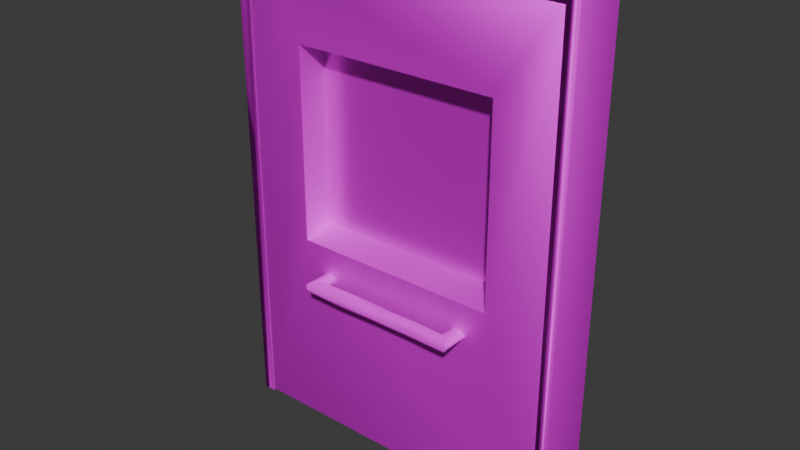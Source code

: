 # Source: prisonDoor.blend  (saved by Blender 4.4.32; exported with 4.5.12 LTS)
import bpy
from mathutils import Matrix  # noqa: F401  (used for matrix-valued properties, if any)

bpy.ops.wm.read_factory_settings(use_empty=True)
scene = bpy.context.scene
scene.name = 'Scene'

# ---- collections
col_collection = bpy.data.collections.new('Collection'); scene.collection.children.link(col_collection)

# ---- images (referenced by path relative to the original .blend; pixels are not part of the script)
import os
ASSET_DIR = os.environ.get("B2B_ASSET_DIR", "")  # directory of the original .blend (textures are referenced by path, not embedded)
HERE = os.path.dirname(os.path.abspath(__file__))  # packed textures are extracted next to this script under _unpacked/

def load_image(name, relpath, width, height, colorspace="sRGB"):
    """Load a texture the original file referenced (path relative to the .blend, or extracted next to this script)."""
    p = next((c for c in (os.path.join(HERE, relpath), os.path.join(ASSET_DIR, relpath)) if relpath and os.path.exists(c)), "")
    if p:
        img = bpy.data.images.load(p, check_existing=True)
        img.name = name
    else:  # same state as the original file: an image datablock whose file is absent (Cycles renders it pink)
        img = bpy.data.images.new(name, width, height)
        img.source = "FILE"
        img.filepath = "//" + (relpath or name)
    img.colorspace_settings.name = colorspace
    return img
img_21_eroded_scratch_metal_texture_seamless_jpg = load_image('21_eroded scratch metal texture-seamless.jpg', '21_eroded scratch metal texture-seamless.jpg', 1024, 1024, 'sRGB')
img_94_iron_industrial_perforate_metal_texture_seamless_png = load_image('94_iron industrial perforate metal texture-seamless.png', '94_iron industrial perforate metal texture-seamless.png', 1024, 1024, 'sRGB')
img_metal1_jpeg = load_image('metal1.jpeg', 'metal1.jpeg', 1024, 1024, 'sRGB')

# ---- materials (node trees are filled in below, after node groups)
mat_prisondoor = bpy.data.materials.new('PrisonDoor')
mat_gate = bpy.data.materials.new('Gate')
mat_wall = bpy.data.materials.new('Wall')

# ---- material node trees
mat_prisondoor.use_nodes = True; mat_prisondoor.node_tree.nodes.clear()
_N = mat_prisondoor.node_tree.nodes; _L = mat_prisondoor.node_tree.links
n0 = _N.new('ShaderNodeBsdfPrincipled'); n0.name = 'Principled BSDF'; n0.location = (10, 300)
n0.inputs[1].default_value = 0.7182
n0.inputs[2].default_value = 0.7
n1 = _N.new('ShaderNodeOutputMaterial'); n1.name = 'Material Output'; n1.location = (300, 300)
n2 = _N.new('ShaderNodeTexImage'); n2.name = 'Image Texture'; n2.location = (-366, 205)
n2.image = img_21_eroded_scratch_metal_texture_seamless_jpg
_L.new(n0.outputs[0], n1.inputs[0])
_L.new(n2.outputs[0], n0.inputs[0])
n1.is_active_output = True
mat_gate.use_nodes = True; mat_gate.node_tree.nodes.clear()
_N = mat_gate.node_tree.nodes; _L = mat_gate.node_tree.links
n0 = _N.new('ShaderNodeBsdfPrincipled'); n0.name = 'Principled BSDF'; n0.location = (10, 300)
n0.inputs[1].default_value = 0.5136
n0.inputs[2].default_value = 0.2909
n1 = _N.new('ShaderNodeOutputMaterial'); n1.name = 'Material Output'; n1.location = (300, 300)
n2 = _N.new('ShaderNodeTexImage'); n2.name = 'Image Texture'; n2.location = (-428, 191)
n2.image = img_94_iron_industrial_perforate_metal_texture_seamless_png
_L.new(n0.outputs[0], n1.inputs[0])
_L.new(n2.outputs[0], n0.inputs[0])
n1.is_active_output = True
mat_wall.use_nodes = True; mat_wall.node_tree.nodes.clear()
_N = mat_wall.node_tree.nodes; _L = mat_wall.node_tree.links
n0 = _N.new('ShaderNodeBsdfPrincipled'); n0.name = 'Principled BSDF'; n0.location = (10, 300)
n0.inputs[2].default_value = 1.0
n1 = _N.new('ShaderNodeOutputMaterial'); n1.name = 'Material Output'; n1.location = (300, 300)
n2 = _N.new('ShaderNodeTexImage'); n2.name = 'Image Texture'; n2.location = (-267, 300)
n2.image = img_metal1_jpeg
_L.new(n0.outputs[0], n1.inputs[0])
_L.new(n2.outputs[0], n0.inputs[0])
n1.is_active_output = True

# ---- world
world_world = bpy.data.worlds.new('World'); scene.world = world_world
world_world.use_nodes = True; world_world.node_tree.nodes.clear()
_N = world_world.node_tree.nodes; _L = world_world.node_tree.links
n0 = _N.new('ShaderNodeOutputWorld'); n0.name = 'World Output'; n0.location = (300, 300)
n1 = _N.new('ShaderNodeBackground'); n1.name = 'Background'; n1.location = (10, 300)
n1.inputs[0].default_value = (0.05088, 0.05088, 0.05088, 1.0)
_L.new(n1.outputs[0], n0.inputs[0])
n0.is_active_output = True
world_world.color = (0.05088, 0.05088, 0.05088)
world_world.sun_shadow_jitter_overblur = 0.0

# ---- meshes
me_plane_001 = bpy.data.meshes.new('Plane.001')
me_plane_001.from_pydata([(1.188, -0.1987, 0.000789), (-1.188, -0.1987, 0.000789), (1.188, -0.1987, 3.487), (-1.188, -0.1987, 3.487), (1.188, 0.1987, 0.000789), (-1.188, 0.1987, 0.000789), (1.188, 0.1987, 3.487), (-1.188, 0.1987, 3.487), (1.277, -0.1987, 0.000789), (1.277, -0.1987, 3.577), (-1.277, -0.1987, 0.000789), (-1.277, -0.1987, 3.577), (1.277, 0.1987, 0.000789), (1.277, 0.1987, 3.577), (-1.277, 0.1987, 0.000789), (-1.277, 0.1987, 3.577)], [], [(15, 11, 9, 13), (14, 10, 11, 15), (3, 11, 10, 1), (4, 6, 13, 12), (7, 5, 14, 15), (6, 7, 15, 13), (1, 5, 7, 3), (2, 6, 4, 0), (12, 13, 9, 8), (0, 8, 9, 2), (2, 9, 11, 3), (3, 7, 6, 2)])
_uv = me_plane_001.uv_layers.new(name='UVMap')
_uv.uv.foreach_set('vector', [0.04107, 0.6315, 0.000154, 0.6315, 0.0008908, 0.3685, 0.04181, 0.3685, 0.04181, 0.9997, 0.0009018, 0.9998, 0.000154, 0.6315, 0.04107, 0.6315, 0.05323, 0.3497, 0.04212, 0.3511, 0.04519, 0.000213, 0.05431, 0.000154, 0.09334, 0.9322, 0.09481, 0.5826, 0.1057, 0.5809, 0.1025, 0.9322, 0.09458, 0.3497, 0.09489, 0.0003065, 0.104, 0.0004147, 0.1057, 0.351, 0.09481, 0.5826, 0.09458, 0.3497, 0.1057, 0.351, 0.1057, 0.5809, 0.05431, 0.000154, 0.09489, 0.0003065, 0.09458, 0.3497, 0.05323, 0.3497, 0.05351, 0.5825, 0.09481, 0.5826, 0.09334, 0.9322, 0.05274, 0.932, 0.04106, 0.000154, 0.04181, 0.3685, 0.0008908, 0.3685, 0.000154, 0.0002971, 0.05274, 0.932, 0.04361, 0.9319, 0.04262, 0.5809, 0.05351, 0.5825, 0.05351, 0.5825, 0.04262, 0.5809, 0.04212, 0.3511, 0.05323, 0.3497, 0.05323, 0.3497, 0.09458, 0.3497, 0.09481, 0.5826, 0.05351, 0.5825])
me_plane_001.materials.append(mat_prisondoor)
me_plane_001.materials.append(mat_gate)
me_plane_001.update()
me_plane_001.normals_split_custom_set([tuple(v) for v in zip(*[iter([-0.778, 0.2933, 0.5557, -0.778, -0.2933, 0.5557, 0.778, -0.2933, 0.5557, 0.778, 0.2933, 0.5557, -0.9762, 0.2167, 1.032e-05, -0.9762, -0.2167, 1.036e-05, -0.778, -0.2933, 0.5557, -0.778, 0.2933, 0.5557, 0.7872, -0.3043, -0.5364, -0.7779, -0.2933, 0.5557, -0.9762, -0.2167, 4.663e-05, 0.975, -0.222, 4.68e-05, -0.975, 0.222, 4.68e-05, -0.7872, 0.3043, -0.5364, 0.7779, 0.2933, 0.5557, 0.9762, 0.2167, 4.664e-05, 0.7872, 0.3043, -0.5364, 0.975, 0.222, 4.657e-05, -0.9762, 0.2167, 4.682e-05, -0.7779, 0.2933, 0.5557, -0.7872, 0.3043, -0.5363, 0.7872, 0.3043, -0.5364, -0.7779, 0.2933, 0.5557, 0.7779, 0.2933, 0.5557, 0.9751, -0.222, 1.06e-05, 0.9751, 0.222, 1.065e-05, 0.7872, 0.3044, -0.5363, 0.7872, -0.3044, -0.5363, -0.7872, -0.3044, -0.5363, -0.7872, 0.3044, -0.5363, -0.9751, 0.222, 1.06e-05, -0.9751, -0.222, 1.065e-05, 0.9762, 0.2167, 1.04e-05, 0.778, 0.2933, 0.5557, 0.778, -0.2933, 0.5557, 0.9762, -0.2167, 1.035e-05, -0.975, -0.222, 4.658e-05, 0.9762, -0.2167, 4.686e-05, 0.7779, -0.2933, 0.5557, -0.7872, -0.3043, -0.5364, -0.7872, -0.3043, -0.5364, 0.7779, -0.2933, 0.5557, -0.7779, -0.2933, 0.5557, 0.7872, -0.3043, -0.5363, 0.7872, -0.3043, -0.5363, 0.7872, 0.3043, -0.5363, -0.7872, 0.3043, -0.5363, -0.7872, -0.3043, -0.5363])] * 3)])
me_plane_002 = bpy.data.meshes.new('Plane.002')
me_plane_002.from_pydata([(0.7575, -0.1961, 1.461), (1.182, -0.1961, 0.01857), (-0.7575, -0.1961, 1.461), (0.7575, -0.1961, 2.872), (0.7238, 7.451e-09, 1.545), (0.7575, 0.1961, 1.461), (-0.7238, 7.451e-09, 1.545), (0.7238, 7.451e-09, 2.821), (-0.7238, 7.451e-09, 2.821), (0.7575, 0.1961, 2.872), (-0.7575, 0.1961, 2.872), (1.182, 0.1961, 3.47), (1.182, 0.1961, 0.01857), (-1.182, 0.1961, 3.47), (1.182, -0.1961, 3.487), (-1.182, -0.1961, 3.487), (-1.182, -0.1961, 0.01857), (-0.7575, -0.1961, 2.872), (-1.182, 0.1961, 0.01857), (-0.7575, 0.1961, 1.461)], [], [(0, 1, 14, 3), (2, 16, 1, 0), (4, 6, 2, 0), (7, 4, 0, 3), (9, 5, 4, 7), (5, 19, 6, 4), (6, 8, 7, 4), (8, 7, 3, 17), (10, 9, 7, 8), (5, 9, 11, 12), (9, 10, 13, 11), (12, 11, 14, 1), (14, 11, 13, 15), (3, 14, 15, 17), (13, 18, 16, 15), (17, 15, 16, 2), (6, 8, 17, 2), (18, 12, 1, 16), (10, 19, 18, 13), (19, 5, 12, 18), (19, 10, 8, 6)])
me_plane_002.polygons.foreach_set('material_index', [0, 0, 0, 0, 0, 0, 1, 0, 0, 0, 0, 0, 0, 0, 0, 0, 0, 0, 0, 0, 0])
_k = set([(0, 2), (0, 3), (0, 4), (2, 6), (2, 17), (3, 7), (3, 17), (4, 5), (5, 9), (5, 19), (6, 19), (7, 9), (8, 10), (8, 17), (9, 10), (10, 19)])
me_plane_002.attributes.new('sharp_edge', 'BOOLEAN', 'EDGE').data.foreach_set('value', [ (min(e.vertices), max(e.vertices)) in _k for e in me_plane_002.edges])
_uv = me_plane_002.uv_layers.new(name='UVMap')
_uv.uv.foreach_set('vector', [0.7108, 0.2048, 0.7642, 0.0001512, 0.7744, 0.5008, 0.7153, 0.4171, 0.4865, 0.2048, 0.4308, 0.002687, 0.7642, 0.0001512, 0.7108, 0.2048, 0.6912, 0.2299, 0.5063, 0.2283, 0.4865, 0.2048, 0.7108, 0.2048, 0.693, 0.3955, 0.6912, 0.2299, 0.7108, 0.2048, 0.7153, 0.4171, 0.4851, 0.9186, 0.489, 0.7057, 0.5085, 0.7308, 0.5075, 0.8952, 0.489, 0.7057, 0.7134, 0.7068, 0.6936, 0.7303, 0.5085, 0.7308, 0.6495, 0.6734, 0.497, 0.6734, 0.497, 0.5156, 0.6495, 0.5156, 0.5066, 0.3932, 0.693, 0.3955, 0.7153, 0.4171, 0.4844, 0.4165, 0.7159, 0.918, 0.4851, 0.9186, 0.5075, 0.8952, 0.6938, 0.8964, 0.489, 0.7057, 0.4851, 0.9186, 0.426, 0.9998, 0.4354, 0.5011, 0.4851, 0.9186, 0.7159, 0.918, 0.7744, 0.9998, 0.426, 0.9998, 0.04897, 0.04001, 0.04826, 0.5251, 0.003266, 0.5656, 0.0001512, 0.0001512, 0.003266, 0.5656, 0.04826, 0.5251, 0.3775, 0.5223, 0.4222, 0.5675, 0.7153, 0.4171, 0.7744, 0.5008, 0.426, 0.5008, 0.4844, 0.4165, 0.3775, 0.5223, 0.3764, 0.04492, 0.4257, 0.0001512, 0.4222, 0.5675, 0.4844, 0.4165, 0.426, 0.5008, 0.4308, 0.002687, 0.4865, 0.2048, 0.5063, 0.2283, 0.5066, 0.3932, 0.4844, 0.4165, 0.4865, 0.2048, 0.3764, 0.04492, 0.04897, 0.04001, 0.0001512, 0.0001512, 0.4257, 0.0001512, 0.7159, 0.918, 0.7134, 0.7068, 0.7689, 0.5047, 0.7744, 0.9998, 0.7134, 0.7068, 0.489, 0.7057, 0.4354, 0.5011, 0.7689, 0.5047, 0.7134, 0.7068, 0.7159, 0.918, 0.6938, 0.8964, 0.6936, 0.7303])
me_plane_002.materials.append(mat_prisondoor)
me_plane_002.materials.append(mat_gate)
me_plane_002.update()
me_plane_002.normals_split_custom_set([tuple(v) for v in zip(*[iter([-1.19e-08, -1.0, -7.198e-09, 0.3255, -0.919, -0.2224, 0.4961, -0.7994, 0.3389, -1.19e-08, -1.0, -7.198e-09, 0.0, -1.0, 0.0, -0.3255, -0.919, -0.2223, 0.3255, -0.919, -0.2224, 0.0, -1.0, 0.0, 0.0, -0.3954, 0.9185, 0.0, -0.3954, 0.9185, 0.0, -0.3954, 0.9185, 0.0, -0.3954, 0.9185, -0.9856, -0.1693, -2.612e-09, -0.9856, -0.1693, -2.612e-09, -0.9856, -0.1693, -2.612e-09, -0.9856, -0.1693, -2.612e-09, -0.9856, 0.1693, -2.612e-09, -0.9856, 0.1693, -2.612e-09, -0.9856, 0.1693, -2.612e-09, -0.9856, 0.1693, -2.612e-09, 0.0, 0.3954, 0.9185, 0.0, 0.3954, 0.9185, 0.0, 0.3954, 0.9185, 0.0, 0.3954, 0.9185, 0.0, 1.0, 0.0, 0.0, 1.0, 0.0, 0.0, 1.0, 0.0, 0.0, 1.0, 0.0, 0.0, -0.251, -0.968, 0.0, -0.251, -0.968, 0.0, -0.251, -0.968, 0.0, -0.251, -0.968, 0.0, 0.251, -0.968, 0.0, 0.251, -0.968, 0.0, 0.251, -0.968, 0.0, 0.251, -0.968, -1.22e-08, 1.0, -7.224e-09, -1.22e-08, 1.0, -7.224e-09, 0.4897, 0.8052, 0.3345, 0.3258, 0.9189, -0.2225, 0.0, 1.0, -2.57e-08, 0.0, 1.0, -2.57e-08, -0.4897, 0.8052, 0.3345, 0.4897, 0.8052, 0.3345, 0.3259, 0.9188, -0.2226, 0.4897, 0.8052, 0.3344, 0.4961, -0.7994, 0.3389, 0.3256, -0.919, -0.2224, 0.4961, -0.7994, 0.3389, 0.4897, 0.8052, 0.3346, -0.4897, 0.8052, 0.3346, -0.4961, -0.7994, 0.3389, 0.0, -1.0, -1.874e-08, 0.4961, -0.7994, 0.3389, -0.4961, -0.7994, 0.3389, 0.0, -1.0, -1.874e-08, -0.4897, 0.8051, 0.3346, -0.3259, 0.9189, -0.2225, -0.3256, -0.919, -0.2224, -0.4961, -0.7994, 0.3389, 1.19e-08, -1.0, -7.198e-09, -0.4961, -0.7994, 0.3389, -0.3255, -0.919, -0.2224, 1.19e-08, -1.0, -7.198e-09, 0.9856, -0.1693, -2.612e-09, 0.9856, -0.1693, -2.612e-09, 0.9856, -0.1693, -2.612e-09, 0.9856, -0.1693, -2.612e-09, -0.3259, 0.9188, -0.2226, 0.3257, 0.9189, -0.2226, 0.3256, -0.919, -0.2224, -0.3255, -0.919, -0.2224, 1.22e-08, 1.0, -7.224e-09, 1.22e-08, 1.0, -7.224e-09, -0.3258, 0.9189, -0.2225, -0.4897, 0.8052, 0.3346, 0.0, 1.0, 0.0, 0.0, 1.0, 0.0, 0.3258, 0.9189, -0.2225, -0.3258, 0.9189, -0.2225, 0.9856, 0.1693, -2.612e-09, 0.9856, 0.1693, -2.612e-09, 0.9856, 0.1693, -2.612e-09, 0.9856, 0.1693, -2.612e-09])] * 3)])
me_cube_001 = bpy.data.meshes.new('Cube.001')
me_cube_001.from_pydata([(-0.5145, -0.2942, 1.19), (-0.5062, -0.2932, 1.254), (0.5151, -0.2942, 1.191), (0.5067, -0.2974, 1.254), (-0.5889, -0.3693, 1.19), (-0.5897, -0.3648, 1.254), (0.5798, -0.3791, 1.189), (0.5897, -0.3692, 1.254), (-0.5692, -0.04843, 1.19), (-0.5887, -0.3885, 1.204), (-0.5896, -0.3865, 1.221), (-0.601, -0.3795, 1.24), (-0.5883, -0.03097, 1.254), (0.5704, -0.03364, 1.19), (0.583, -0.04056, 1.254), (0.6072, -0.3938, 1.24), (0.6037, -0.3849, 1.223), (0.6003, -0.3819, 1.205), (-0.3051, -0.3672, 1.19), (-0.0001972, -0.3653, 1.191), (0.2828, -0.3746, 1.191), (0.3046, -0.363, 1.253), (0.0004256, -0.3756, 1.254), (-0.3077, -0.3565, 1.254), (-0.5198, -0.04493, 1.19), (-0.5289, -0.04449, 1.253), (0.5121, -0.0314, 1.19), (0.5192, -0.05377, 1.253), (-0.2492, -0.2963, 1.19), (-0.006867, -0.2858, 1.191), (0.2631, -0.2966, 1.19), (0.255, -0.2872, 1.254), (0.02436, -0.2953, 1.254), (-0.2654, -0.2955, 1.254), (-0.5544, -0.3204, 1.182), (-0.5279, -0.3313, 1.178), (-0.5808, -0.3629, 1.182), (-0.573, -0.3501, 1.263), (-0.5527, -0.3311, 1.266), (-0.5274, -0.3171, 1.262), (0.5693, -0.346, 1.182), (0.5524, -0.3125, 1.177), (0.5487, -0.3246, 1.182), (0.5234, -0.3053, 1.263), (0.568, -0.3329, 1.266), (0.5893, -0.3512, 1.264), (-0.5108, -0.2818, 1.205), (-0.4991, -0.2811, 1.222), (-0.5027, -0.2729, 1.24), (0.5012, -0.2721, 1.24), (0.4932, -0.2947, 1.222), (0.518, -0.2753, 1.204), (-0.5927, -0.03568, 1.205), (-0.6094, -0.04399, 1.222), (-0.5998, -0.03513, 1.239), (0.5937, -0.02888, 1.205), (0.6175, -0.02309, 1.222), (0.6009, -0.03235, 1.241), (0.3016, -0.3807, 1.205), (0.2973, -0.3757, 1.223), (0.303, -0.3654, 1.24), (0.01251, -0.3874, 1.205), (-0.00339, -0.3787, 1.222), (0.001183, -0.3857, 1.239), (-0.3016, -0.3972, 1.205), (-0.2986, -0.3821, 1.222), (-0.3008, -0.3849, 1.239), (0.5247, -0.04351, 1.24), (0.4888, -0.03718, 1.223), (0.4948, -0.03035, 1.206), (-0.2649, -0.2669, 1.24), (-0.003738, -0.2673, 1.241), (0.2473, -0.2831, 1.238), (-0.2493, -0.2784, 1.222), (0.0083, -0.2899, 1.221), (0.2405, -0.2852, 1.222), (-0.2529, -0.2841, 1.205), (-0.001943, -0.2729, 1.205), (0.2524, -0.2826, 1.205), (-0.5211, -0.05117, 1.18), (-0.5553, -0.02851, 1.178), (-0.5824, -0.03453, 1.181), (-0.5278, -0.03442, 1.263), (-0.5466, -0.04215, 1.266), (-0.5576, -0.04439, 1.265), (0.5356, -0.03566, 1.18), (0.5642, -0.03794, 1.179), (0.5618, -0.0375, 1.181), (0.5319, -0.03342, 1.263), (0.5494, -0.03378, 1.266), (0.5695, -0.04191, 1.263), (-0.2722, -0.3077, 1.181), (-0.002728, -0.2964, 1.18), (0.2661, -0.3103, 1.181), (-0.2629, -0.3393, 1.178), (-0.00121, -0.3305, 1.178), (0.2726, -0.3409, 1.18), (-0.3071, -0.35, 1.18), (0.0002848, -0.3483, 1.181), (0.279, -0.3541, 1.181), (0.2712, -0.3105, 1.263), (-0.009686, -0.332, 1.263), (-0.2595, -0.2976, 1.263), (0.2697, -0.331, 1.266), (-0.006787, -0.336, 1.266), (-0.2738, -0.3192, 1.265), (0.2759, -0.3685, 1.264), (-0.0001635, -0.3338, 1.263), (-0.2849, -0.3497, 1.263), (-0.5054, -0.023, 1.24), (-0.5146, -0.02641, 1.222), (-0.5082, -0.02051, 1.205)], [], [(4, 9, 52, 8), (9, 10, 53, 52), (10, 11, 54, 53), (11, 5, 12, 54), (57, 14, 7, 15), (56, 57, 15, 16), (55, 56, 16, 17), (13, 55, 17, 6), (58, 59, 62, 61), (59, 60, 63, 62), (61, 62, 65, 64), (62, 63, 66, 65), (6, 17, 58, 20), (17, 16, 59, 58), (16, 15, 60, 59), (15, 7, 21, 60), (60, 21, 22, 63), (63, 22, 23, 66), (66, 23, 5, 11), (65, 66, 11, 10), (64, 65, 10, 9), (18, 64, 9, 4), (19, 61, 64, 18), (20, 58, 61, 19), (3, 27, 67, 49), (51, 69, 26, 2), (50, 68, 69, 51), (49, 67, 68, 50), (70, 71, 74, 73), (71, 72, 75, 74), (73, 74, 77, 76), (74, 75, 78, 77), (1, 33, 70, 48), (33, 32, 71, 70), (32, 31, 72, 71), (31, 3, 49, 72), (72, 49, 50, 75), (75, 50, 51, 78), (78, 51, 2, 30), (77, 78, 30, 29), (76, 77, 29, 28), (46, 76, 28, 0), (47, 73, 76, 46), (48, 70, 73, 47), (24, 0, 34, 79), (79, 34, 35, 80), (80, 35, 36, 81), (81, 36, 4, 8), (1, 25, 82, 39), (37, 84, 12, 5), (38, 83, 84, 37), (39, 82, 83, 38), (2, 26, 85, 42), (40, 87, 13, 6), (41, 86, 87, 40), (42, 85, 86, 41), (27, 3, 43, 88), (88, 43, 44, 89), (89, 44, 45, 90), (90, 45, 7, 14), (91, 92, 95, 94), (92, 93, 96, 95), (94, 95, 98, 97), (95, 96, 99, 98), (0, 28, 91, 34), (28, 29, 92, 91), (29, 30, 93, 92), (30, 2, 42, 93), (93, 42, 41, 96), (96, 41, 40, 99), (99, 40, 6, 20), (98, 99, 20, 19), (97, 98, 19, 18), (36, 97, 18, 4), (35, 94, 97, 36), (34, 91, 94, 35), (100, 101, 104, 103), (101, 102, 105, 104), (103, 104, 107, 106), (104, 105, 108, 107), (3, 31, 100, 43), (31, 32, 101, 100), (32, 33, 102, 101), (33, 1, 39, 102), (102, 39, 38, 105), (105, 38, 37, 108), (108, 37, 5, 23), (107, 108, 23, 22), (106, 107, 22, 21), (45, 106, 21, 7), (44, 103, 106, 45), (43, 100, 103, 44), (25, 1, 48, 109), (109, 48, 47, 110), (110, 47, 46, 111), (111, 46, 0, 24)])
me_cube_001.polygons.foreach_set('use_smooth', [True] * 96)
_k = set([(0, 34), (0, 46), (1, 39), (1, 48), (2, 42), (2, 51), (3, 43), (3, 49), (4, 9), (4, 36), (5, 11), (5, 37), (6, 17), (6, 40), (7, 15), (7, 45), (9, 10), (10, 11), (15, 16), (16, 17), (34, 35), (35, 36), (37, 38), (38, 39), (40, 41), (41, 42), (43, 44), (44, 45), (46, 47), (47, 48), (49, 50), (50, 51)])
me_cube_001.attributes.new('sharp_edge', 'BOOLEAN', 'EDGE').data.foreach_set('value', [ (min(e.vertices), max(e.vertices)) in _k for e in me_cube_001.edges])
_uv = me_cube_001.uv_layers.new(name='UVMap')
_uv.uv.foreach_set('vector', [0.004956, 0.5707, 0.0003156, 0.4936, 0.1063, 0.4941, 0.1012, 0.5775, 0.0003156, 0.4936, 0.0001263, 0.4032, 0.1039, 0.3985, 0.1063, 0.4941, 0.0001263, 0.4032, 0.0001262, 0.3065, 0.1035, 0.2992, 0.1039, 0.3985, 0.0001262, 0.3065, 0.0005888, 0.2293, 0.1002, 0.2165, 0.1035, 0.2992, 0.58, 0.7011, 0.5728, 0.7754, 0.4747, 0.7606, 0.471, 0.6895, 0.5863, 0.595, 0.58, 0.7011, 0.471, 0.6895, 0.4776, 0.5963, 0.5851, 0.5008, 0.5863, 0.595, 0.4776, 0.5963, 0.4799, 0.5017, 0.583, 0.4163, 0.5851, 0.5008, 0.4799, 0.5017, 0.4784, 0.418, 0.3755, 0.4924, 0.3756, 0.5877, 0.2852, 0.5893, 0.2888, 0.492, 0.3756, 0.5877, 0.379, 0.6803, 0.2878, 0.6821, 0.2852, 0.5893, 0.2888, 0.492, 0.2852, 0.5893, 0.1964, 0.5909, 0.1942, 0.4974, 0.2852, 0.5893, 0.2878, 0.6821, 0.1968, 0.6841, 0.1964, 0.5909, 0.4596, 0.4087, 0.4656, 0.4922, 0.3755, 0.4924, 0.3699, 0.4109, 0.4656, 0.4922, 0.4675, 0.5875, 0.3756, 0.5877, 0.3755, 0.4924, 0.4675, 0.5875, 0.4708, 0.6828, 0.379, 0.6803, 0.3756, 0.5877, 0.4708, 0.6828, 0.4664, 0.7562, 0.3808, 0.7549, 0.379, 0.6803, 0.379, 0.6803, 0.3808, 0.7549, 0.2889, 0.763, 0.2878, 0.6821, 0.2878, 0.6821, 0.2889, 0.763, 0.1956, 0.7684, 0.1968, 0.6841, 0.1968, 0.6841, 0.1956, 0.7684, 0.1105, 0.767, 0.1065, 0.688, 0.1964, 0.5909, 0.1968, 0.6841, 0.1065, 0.688, 0.1089, 0.589, 0.1942, 0.4974, 0.1964, 0.5909, 0.1089, 0.589, 0.1078, 0.4965, 0.1918, 0.4173, 0.1942, 0.4974, 0.1078, 0.4965, 0.1065, 0.4172, 0.2841, 0.4159, 0.2888, 0.492, 0.1942, 0.4974, 0.1918, 0.4173, 0.3699, 0.4109, 0.3755, 0.4924, 0.2888, 0.492, 0.2841, 0.4159, 0.4831, 0.9013, 0.5557, 0.9207, 0.5469, 0.9937, 0.4796, 0.9777, 0.5035, 0.2093, 0.5756, 0.1873, 0.5808, 0.2775, 0.5017, 0.2795, 0.4851, 0.1222, 0.5585, 0.09167, 0.5756, 0.1873, 0.5035, 0.2093, 0.471, 0.02847, 0.5358, 0.0001262, 0.5585, 0.09167, 0.4851, 0.1222, 0.2059, 0.003824, 0.2825, 0.0005208, 0.2854, 0.111, 0.2083, 0.1015, 0.2825, 0.0005208, 0.3556, 0.01564, 0.3549, 0.1037, 0.2854, 0.111, 0.2083, 0.1015, 0.2854, 0.111, 0.2823, 0.1987, 0.2063, 0.1962, 0.2854, 0.111, 0.3549, 0.1037, 0.359, 0.1983, 0.2823, 0.1987, 0.1388, 0.8994, 0.2107, 0.8948, 0.2131, 0.9701, 0.1436, 0.977, 0.2107, 0.8948, 0.2973, 0.8917, 0.2882, 0.9644, 0.2131, 0.9701, 0.2973, 0.8917, 0.3662, 0.895, 0.3616, 0.982, 0.2882, 0.9644, 0.3662, 0.895, 0.4418, 0.9, 0.438, 0.9793, 0.3616, 0.982, 0.3556, 0.01564, 0.4299, 0.003515, 0.4308, 0.1027, 0.3549, 0.1037, 0.3549, 0.1037, 0.4308, 0.1027, 0.4383, 0.1968, 0.359, 0.1983, 0.359, 0.1983, 0.4383, 0.1968, 0.4379, 0.2698, 0.3626, 0.2789, 0.2823, 0.1987, 0.359, 0.1983, 0.3626, 0.2789, 0.2809, 0.2705, 0.2063, 0.1962, 0.2823, 0.1987, 0.2809, 0.2705, 0.2075, 0.2742, 0.1287, 0.1948, 0.2063, 0.1962, 0.2075, 0.2742, 0.1276, 0.2749, 0.133, 0.09818, 0.2083, 0.1015, 0.2063, 0.1962, 0.1287, 0.1948, 0.1355, 0.0001263, 0.2059, 0.003824, 0.2083, 0.1015, 0.133, 0.09818, 0.09743, 0.7214, 0.02262, 0.7162, 0.01479, 0.6693, 0.0968, 0.663, 0.0968, 0.663, 0.01479, 0.6693, 0.01309, 0.645, 0.1044, 0.6459, 0.1044, 0.6459, 0.01309, 0.645, 0.005467, 0.6131, 0.1036, 0.6245, 0.1036, 0.6245, 0.005467, 0.6131, 0.004956, 0.5707, 0.1012, 0.5775, 0.009066, 0.09545, 0.0815, 0.07085, 0.09205, 0.1295, 0.006945, 0.1377, 0.001438, 0.1821, 0.09153, 0.1574, 0.1002, 0.2165, 0.0005888, 0.2293, 0.00518, 0.1624, 0.09135, 0.1472, 0.09153, 0.1574, 0.001438, 0.1821, 0.006945, 0.1377, 0.09205, 0.1295, 0.09135, 0.1472, 0.00518, 0.1624, 0.5017, 0.2795, 0.5808, 0.2775, 0.5796, 0.3364, 0.492, 0.325, 0.4869, 0.3774, 0.5795, 0.366, 0.583, 0.4163, 0.4784, 0.418, 0.4953, 0.3517, 0.5785, 0.3517, 0.5795, 0.366, 0.4869, 0.3774, 0.492, 0.325, 0.5796, 0.3364, 0.5785, 0.3517, 0.4953, 0.3517, 0.5557, 0.9207, 0.4831, 0.9013, 0.4866, 0.8555, 0.5673, 0.8634, 0.5673, 0.8634, 0.4866, 0.8555, 0.4802, 0.8296, 0.5688, 0.846, 0.5688, 0.846, 0.4802, 0.8296, 0.4758, 0.8142, 0.5678, 0.8278, 0.5678, 0.8278, 0.4758, 0.8142, 0.4747, 0.7606, 0.5728, 0.7754, 0.2007, 0.3269, 0.2818, 0.3297, 0.282, 0.347, 0.2034, 0.3474, 0.2818, 0.3297, 0.3643, 0.3303, 0.3672, 0.3461, 0.282, 0.347, 0.2034, 0.3474, 0.282, 0.347, 0.2831, 0.3643, 0.1903, 0.3635, 0.282, 0.347, 0.3672, 0.3461, 0.3691, 0.3552, 0.2831, 0.3643, 0.1276, 0.2749, 0.2075, 0.2742, 0.2007, 0.3269, 0.116, 0.3229, 0.2075, 0.2742, 0.2809, 0.2705, 0.2818, 0.3297, 0.2007, 0.3269, 0.2809, 0.2705, 0.3626, 0.2789, 0.3643, 0.3303, 0.2818, 0.3297, 0.3626, 0.2789, 0.4379, 0.2698, 0.4503, 0.3138, 0.3643, 0.3303, 0.3643, 0.3303, 0.4503, 0.3138, 0.455, 0.3398, 0.3672, 0.3461, 0.3672, 0.3461, 0.455, 0.3398, 0.4577, 0.3671, 0.3691, 0.3552, 0.3691, 0.3552, 0.4577, 0.3671, 0.4596, 0.4087, 0.3699, 0.4109, 0.2831, 0.3643, 0.3691, 0.3552, 0.3699, 0.4109, 0.2841, 0.4159, 0.1903, 0.3635, 0.2831, 0.3643, 0.2841, 0.4159, 0.1918, 0.4173, 0.1083, 0.3734, 0.1903, 0.3635, 0.1918, 0.4173, 0.1065, 0.4172, 0.1241, 0.3461, 0.2034, 0.3474, 0.1903, 0.3635, 0.1083, 0.3734, 0.116, 0.3229, 0.2007, 0.3269, 0.2034, 0.3474, 0.1241, 0.3461, 0.3717, 0.8479, 0.2873, 0.8425, 0.2884, 0.8279, 0.3711, 0.8298, 0.2873, 0.8425, 0.2111, 0.8455, 0.2065, 0.8316, 0.2884, 0.8279, 0.3711, 0.8298, 0.2884, 0.8279, 0.2898, 0.8149, 0.373, 0.8104, 0.2884, 0.8279, 0.2065, 0.8316, 0.2027, 0.8172, 0.2898, 0.8149, 0.4418, 0.9, 0.3662, 0.895, 0.3717, 0.8479, 0.4471, 0.8507, 0.3662, 0.895, 0.2973, 0.8917, 0.2873, 0.8425, 0.3717, 0.8479, 0.2973, 0.8917, 0.2107, 0.8948, 0.2111, 0.8455, 0.2873, 0.8425, 0.2107, 0.8948, 0.1388, 0.8994, 0.1306, 0.8568, 0.2111, 0.8455, 0.2111, 0.8455, 0.1306, 0.8568, 0.1212, 0.8344, 0.2065, 0.8316, 0.2065, 0.8316, 0.1212, 0.8344, 0.1154, 0.815, 0.2027, 0.8172, 0.2027, 0.8172, 0.1154, 0.815, 0.1105, 0.767, 0.1956, 0.7684, 0.2898, 0.8149, 0.2027, 0.8172, 0.1956, 0.7684, 0.2889, 0.763, 0.373, 0.8104, 0.2898, 0.8149, 0.2889, 0.763, 0.3808, 0.7549, 0.4666, 0.8127, 0.373, 0.8104, 0.3808, 0.7549, 0.4664, 0.7562, 0.4603, 0.8279, 0.3711, 0.8298, 0.373, 0.8104, 0.4666, 0.8127, 0.4471, 0.8507, 0.3717, 0.8479, 0.3711, 0.8298, 0.4603, 0.8279, 0.0815, 0.07085, 0.009066, 0.09545, 0.001797, 0.02039, 0.07444, 0.0001262, 0.07229, 0.9999, 0.0001263, 0.9761, 0.01245, 0.883, 0.08876, 0.9015, 0.08876, 0.9015, 0.01245, 0.883, 0.02298, 0.7924, 0.09994, 0.8031, 0.09994, 0.8031, 0.02298, 0.7924, 0.02262, 0.7162, 0.09743, 0.7214])
me_cube_001.materials.append(mat_wall)
me_cube_001.use_mirror_x = True
me_cube_001.update()
me_cube_001.normals_split_custom_set([tuple(v) for v in zip(*[iter([-0.9302, 0.02309, -0.3664, -0.8411, -0.006841, -0.5408, -0.8411, -0.006834, -0.5408, -0.9302, 0.02309, -0.3664, -0.8411, -0.006841, -0.5408, -0.9637, -0.02938, -0.2654, -0.9637, -0.02938, -0.2654, -0.8411, -0.006834, -0.5408, -0.9637, -0.02938, -0.2654, -0.9508, -0.0126, 0.3095, -0.9508, -0.0126, 0.3095, -0.9637, -0.02938, -0.2654, -0.9508, -0.0126, 0.3095, -0.5746, 0.005818, 0.8184, -0.5746, 0.005821, 0.8184, -0.9508, -0.0126, 0.3095, 0.8002, 0.001028, 0.5997, 0.6846, 0.01858, 0.7287, 0.6846, 0.01874, 0.7287, 0.8002, 0.001033, 0.5998, 0.9812, -0.01034, -0.1929, 0.8002, 0.001028, 0.5997, 0.8002, 0.001033, 0.5998, 0.9812, -0.01034, -0.1929, 0.6782, 0.003788, -0.7348, 0.9812, -0.01034, -0.1929, 0.9812, -0.01034, -0.1929, 0.6782, 0.00379, -0.7348, 0.6033, 0.01542, -0.7974, 0.6782, 0.003788, -0.7348, 0.6782, 0.00379, -0.7348, 0.6033, 0.01542, -0.7974, -0.003671, -0.9885, -0.1513, -0.006463, -0.9891, 0.1469, 0.01973, -0.9748, 0.2224, 0.01331, -0.9476, -0.3193, -0.006463, -0.9891, 0.1469, -0.006592, -0.9449, 0.3274, 0.01512, -0.9433, 0.3316, 0.01973, -0.9748, 0.2224, 0.01331, -0.9476, -0.3193, 0.01973, -0.9748, 0.2224, 0.004171, -0.9681, 0.2506, 0.00575, -0.902, -0.4316, 0.01973, -0.9748, 0.2224, 0.01512, -0.9433, 0.3316, -0.005062, -0.862, 0.5068, 0.004171, -0.9681, 0.2506, -0.003652, -0.6131, -0.79, -0.01397, -0.9951, -0.09834, -0.003671, -0.9885, -0.1513, -0.005869, -0.6018, -0.7986, -0.01397, -0.9951, -0.09834, -0.03923, -0.9976, 0.05625, -0.006463, -0.9891, 0.1469, -0.003671, -0.9885, -0.1513, -0.03923, -0.9976, 0.05625, -0.05558, -0.9113, 0.4081, -0.006592, -0.9449, 0.3274, -0.006463, -0.9891, 0.1469, -0.05558, -0.9113, 0.4081, -0.02013, -0.7734, 0.6336, -0.002625, -0.7442, 0.6679, -0.006592, -0.9449, 0.3274, -0.006592, -0.9449, 0.3274, -0.002625, -0.7442, 0.6679, -0.001395, -0.5838, 0.8119, 0.01512, -0.9433, 0.3316, 0.01512, -0.9433, 0.3316, -0.001395, -0.5838, 0.8119, -0.004076, -0.5339, 0.8455, -0.005062, -0.862, 0.5068, -0.005062, -0.862, 0.5068, -0.004076, -0.5339, 0.8455, 0.005251, -0.5945, 0.8041, 0.001352, -0.8101, 0.5864, 0.004171, -0.9681, 0.2506, -0.005062, -0.862, 0.5068, 0.001352, -0.8101, 0.5864, -0.004746, -0.9562, 0.2925, 0.00575, -0.902, -0.4316, 0.004171, -0.9681, 0.2506, -0.004746, -0.9562, 0.2925, -0.007855, -0.8939, -0.4482, 0.004811, -0.5096, -0.8604, 0.00575, -0.902, -0.4316, -0.007855, -0.8939, -0.4482, 0.001753, -0.5415, -0.8407, 0.0006797, -0.5305, -0.8477, 0.01331, -0.9476, -0.3193, 0.00575, -0.902, -0.4316, 0.004811, -0.5096, -0.8604, -0.005869, -0.6018, -0.7986, -0.003671, -0.9885, -0.1513, 0.01331, -0.9476, -0.3193, 0.0006797, -0.5305, -0.8477, -0.8144, 0.04978, 0.5782, -0.8144, 0.04977, 0.5781, -0.8015, 0.04251, 0.5965, -0.8015, 0.04252, 0.5964, -0.8116, -0.04091, -0.5828, -0.8116, -0.04091, -0.5828, -0.5526, -0.02559, -0.8331, -0.5525, -0.02558, -0.8331, -0.9903, -0.007796, 0.1385, -0.9903, -0.007804, 0.1384, -0.8116, -0.04091, -0.5828, -0.8116, -0.04091, -0.5828, -0.8015, 0.04252, 0.5964, -0.8015, 0.04251, 0.5965, -0.9903, -0.007804, 0.1384, -0.9903, -0.007796, 0.1385, -0.000619, 0.922, 0.3871, 0.01496, 0.9686, 0.248, 0.01359, 0.9813, -0.192, 0.001974, 0.9463, -0.3231, 0.01496, 0.9686, 0.248, 0.009298, 0.9962, 0.08618, 0.008223, 0.9988, -0.04813, 0.01359, 0.9813, -0.192, 0.001974, 0.9463, -0.3231, 0.01359, 0.9813, -0.192, 0.00215, 0.9845, -0.1751, -0.006509, 0.942, -0.3356, 0.01359, 0.9813, -0.192, 0.008223, 0.9988, -0.04813, 0.007961, 0.9877, -0.1563, 0.00215, 0.9845, -0.1751, -0.008711, 0.5139, 0.8578, 0.0008052, 0.4579, 0.889, -0.000619, 0.922, 0.3871, -0.01158, 0.9142, 0.4052, 0.0008052, 0.4579, 0.889, 0.002182, 0.4343, 0.9008, 0.01496, 0.9686, 0.248, -0.000619, 0.922, 0.3871, 0.002182, 0.4343, 0.9008, -0.001429, 0.5305, 0.8477, 0.009298, 0.9962, 0.08618, 0.01496, 0.9686, 0.248, -0.001429, 0.5305, 0.8477, 0.002172, 0.6233, 0.7819, -0.002342, 0.9974, 0.07176, 0.009298, 0.9962, 0.08618, 0.009298, 0.9962, 0.08618, -0.002342, 0.9974, 0.07176, 0.001635, 0.9996, -0.02929, 0.008223, 0.9988, -0.04813, 0.008223, 0.9988, -0.04813, 0.001635, 0.9996, -0.02929, -0.005396, 0.9853, -0.1706, 0.007961, 0.9877, -0.1563, 0.007961, 0.9877, -0.1563, -0.005396, 0.9853, -0.1706, -0.0003251, 0.5122, -0.8589, 0.01228, 0.5916, -0.8062, 0.00215, 0.9845, -0.1751, 0.007961, 0.9877, -0.1563, 0.01228, 0.5916, -0.8062, 0.0002758, 0.7024, -0.7118, -0.006509, 0.942, -0.3356, 0.00215, 0.9845, -0.1751, 0.0002758, 0.7024, -0.7118, -0.01507, 0.6606, -0.7506, 0.003122, 0.8978, -0.4403, -0.006509, 0.942, -0.3356, -0.01507, 0.6606, -0.7506, -0.002594, 0.6076, -0.7942, -0.008555, 0.9376, -0.3477, 0.001974, 0.9463, -0.3231, -0.006509, 0.942, -0.3356, 0.003122, 0.8978, -0.4403, -0.01158, 0.9142, 0.4052, -0.000619, 0.922, 0.3871, 0.001974, 0.9463, -0.3231, -0.008555, 0.9376, -0.3477, 0.6534, -0.01386, -0.7569, 0.6534, -0.01386, -0.7569, 0.4678, -0.02279, -0.8835, 0.4678, -0.02279, -0.8835, 0.4678, -0.02279, -0.8835, 0.4678, -0.02279, -0.8835, -0.02391, -0.005257, -0.9997, -0.02396, -0.005273, -0.9997, -0.02396, -0.005273, -0.9997, -0.02391, -0.005257, -0.9997, -0.3046, 0.0009705, -0.9525, -0.3046, 0.001027, -0.9525, -0.3046, 0.001027, -0.9525, -0.3046, 0.0009705, -0.9525, -0.9302, 0.02309, -0.3664, -0.9302, 0.02309, -0.3664, 0.6705, 0.03263, 0.7412, 0.6705, 0.03264, 0.7412, 0.3555, 0.00839, 0.9346, 0.3555, 0.008389, 0.9346, -0.298, 0.006043, 0.9546, -0.2979, 0.006045, 0.9546, -0.5746, 0.005821, 0.8184, -0.5746, 0.005818, 0.8184, 0.02669, -0.0007841, 0.9996, 0.02668, -0.0007839, 0.9996, -0.2979, 0.006045, 0.9546, -0.298, 0.006043, 0.9546, 0.3555, 0.008389, 0.9346, 0.3555, 0.00839, 0.9346, 0.02668, -0.0007839, 0.9996, 0.02669, -0.0007841, 0.9996, -0.5525, -0.02558, -0.8331, -0.5526, -0.02559, -0.8331, -0.2753, -0.008137, -0.9613, -0.2754, -0.008141, -0.9613, 0.5868, 0.01111, -0.8097, 0.5867, 0.0111, -0.8097, 0.6033, 0.01542, -0.7974, 0.6033, 0.01542, -0.7974, 0.01501, -0.0003552, -0.9999, 0.01503, -0.0003652, -0.9999, 0.5867, 0.0111, -0.8097, 0.5868, 0.01111, -0.8097, -0.2754, -0.008141, -0.9613, -0.2753, -0.008137, -0.9613, 0.01503, -0.0003652, -0.9999, 0.01501, -0.0003552, -0.9999, -0.8144, 0.04977, 0.5781, -0.8144, 0.04978, 0.5782, -0.2582, 0.005888, 0.9661, -0.2582, 0.005889, 0.9661, -0.2582, 0.005889, 0.9661, -0.2582, 0.005888, 0.9661, -0.007391, 0.002086, 1.0, -0.007414, 0.00209, 1.0, -0.007414, 0.00209, 1.0, -0.007391, 0.002086, 1.0, 0.4294, 0.0205, 0.9029, 0.4293, 0.02049, 0.9029, 0.4293, 0.02049, 0.9029, 0.4294, 0.0205, 0.9029, 0.6846, 0.01874, 0.7287, 0.6846, 0.01858, 0.7287, -0.008987, 0.2906, -0.9568, 0.002212, 0.2672, -0.9636, 0.002209, -0.00976, -0.9999, -0.001056, -0.006044, -1.0, 0.002212, 0.2672, -0.9636, 0.009999, 0.3035, -0.9528, 0.002052, 0.00138, -1.0, 0.002209, -0.00976, -0.9999, -0.001056, -0.006044, -1.0, 0.002209, -0.00976, -0.9999, -0.001719, -0.3544, -0.9351, 0.005278, -0.3721, -0.9282, 0.002209, -0.00976, -0.9999, 0.002052, 0.00138, -1.0, -0.002094, -0.2649, -0.9643, -0.001719, -0.3544, -0.9351, -0.002594, 0.6076, -0.7942, -0.01507, 0.6606, -0.7506, -0.008987, 0.2906, -0.9568, -0.007146, 0.3046, -0.9524, -0.01507, 0.6606, -0.7506, 0.0002758, 0.7024, -0.7118, 0.002212, 0.2672, -0.9636, -0.008987, 0.2906, -0.9568, 0.0002758, 0.7024, -0.7118, 0.01228, 0.5916, -0.8062, 0.009999, 0.3035, -0.9528, 0.002212, 0.2672, -0.9636, 0.01228, 0.5916, -0.8062, -0.0003251, 0.5122, -0.8589, 0.003462, 0.3656, -0.9308, 0.009999, 0.3035, -0.9528, 0.009999, 0.3035, -0.9528, 0.003462, 0.3656, -0.9308, -0.0004542, 0.01103, -0.9999, 0.002052, 0.00138, -1.0, 0.002052, 0.00138, -1.0, -0.0004542, 0.01103, -0.9999, 0.002238, -0.224, -0.9746, -0.002094, -0.2649, -0.9643, -0.002094, -0.2649, -0.9643, 0.002238, -0.224, -0.9746, -0.003652, -0.6131, -0.79, -0.005869, -0.6018, -0.7986, -0.001719, -0.3544, -0.9351, -0.002094, -0.2649, -0.9643, -0.005869, -0.6018, -0.7986, 0.0006797, -0.5305, -0.8477, 0.005278, -0.3721, -0.9282, -0.001719, -0.3544, -0.9351, 0.0006797, -0.5305, -0.8477, 0.004811, -0.5096, -0.8604, 0.005283, -0.3603, -0.9328, 0.005278, -0.3721, -0.9282, 0.004811, -0.5096, -0.8604, 0.001753, -0.5415, -0.8407, -0.002789, 0.002617, -1.0, -0.001056, -0.006044, -1.0, 0.005278, -0.3721, -0.9282, 0.005283, -0.3603, -0.9328, -0.007146, 0.3046, -0.9524, -0.008987, 0.2906, -0.9568, -0.001056, -0.006044, -1.0, -0.002789, 0.002617, -1.0, -0.006236, 0.2736, 0.9618, 0.0006659, 0.2888, 0.9574, -0.002999, 0.01514, 0.9999, -0.002678, 0.01358, 0.9999, 0.0006659, 0.2888, 0.9574, 0.004205, 0.3361, 0.9418, 0.001677, 0.01442, 0.9999, -0.002999, 0.01514, 0.9999, -0.002678, 0.01358, 0.9999, -0.002999, 0.01514, 0.9999, -0.007909, -0.3013, 0.9535, -0.003272, -0.3341, 0.9425, -0.002999, 0.01514, 0.9999, 0.001677, 0.01442, 0.9999, 0.001908, -0.289, 0.9573, -0.007909, -0.3013, 0.9535, 0.002172, 0.6233, 0.7819, -0.001429, 0.5305, 0.8477, -0.006236, 0.2736, 0.9618, 0.002935, 0.2828, 0.9592, -0.001429, 0.5305, 0.8477, 0.002182, 0.4343, 0.9008, 0.0006659, 0.2888, 0.9574, -0.006236, 0.2736, 0.9618, 0.002182, 0.4343, 0.9008, 0.0008052, 0.4579, 0.889, 0.004205, 0.3361, 0.9418, 0.0006659, 0.2888, 0.9574, 0.0008052, 0.4579, 0.889, -0.008711, 0.5139, 0.8578, -0.01328, 0.3564, 0.9342, 0.004205, 0.3361, 0.9418, 0.004205, 0.3361, 0.9418, -0.01328, 0.3564, 0.9342, -0.0005265, 0.01515, 0.9999, 0.001677, 0.01442, 0.9999, 0.001677, 0.01442, 0.9999, -0.0005265, 0.01515, 0.9999, 0.00663, -0.3062, 0.952, 0.001908, -0.289, 0.9573, 0.001908, -0.289, 0.9573, 0.00663, -0.3062, 0.952, 0.005251, -0.5945, 0.8041, -0.004076, -0.5339, 0.8455, -0.007909, -0.3013, 0.9535, 0.001908, -0.289, 0.9573, -0.004076, -0.5339, 0.8455, -0.001395, -0.5838, 0.8119, -0.003272, -0.3341, 0.9425, -0.007909, -0.3013, 0.9535, -0.001395, -0.5838, 0.8119, -0.002625, -0.7442, 0.6679, 0.006795, -0.3365, 0.9417, -0.003272, -0.3341, 0.9425, -0.002625, -0.7442, 0.6679, -0.02013, -0.7734, 0.6336, 0.001391, 0.01178, 0.9999, -0.002678, 0.01358, 0.9999, -0.003272, -0.3341, 0.9425, 0.006795, -0.3365, 0.9417, 0.002935, 0.2828, 0.9592, -0.006236, 0.2736, 0.9618, -0.002678, 0.01358, 0.9999, 0.001391, 0.01178, 0.9999, 0.6705, 0.03264, 0.7412, 0.6705, 0.03263, 0.7412, 0.9386, 0.04048, 0.3426, 0.9386, 0.04049, 0.3426, 0.9386, 0.04049, 0.3426, 0.9386, 0.04048, 0.3426, 0.9874, 0.03011, -0.1554, 0.9874, 0.03023, -0.1556, 0.9874, 0.03023, -0.1556, 0.9874, 0.03011, -0.1554, 0.9517, 0.01531, -0.3067, 0.9517, 0.01531, -0.3068, 0.9517, 0.01531, -0.3068, 0.9517, 0.01531, -0.3067, 0.6534, -0.01386, -0.7569, 0.6534, -0.01386, -0.7569])] * 3)])

# ---- objects
ob_rim = bpy.data.objects.new('Rim', me_plane_001)
ob_door = bpy.data.objects.new('Door', me_plane_002)
ob_handle = bpy.data.objects.new('Handle', me_cube_001)

# ---- transforms, parenting, visibility, modifiers, constraints
ob_rim.location = (0.0, 0.0, 0.0)
ob_door.location = (0.0, 0.0, 0.0)
ob_handle.location = (0.0, 0.0, 0.0)
ob_handle.use_mesh_mirror_x = True

# ---- collection membership
col_collection.objects.link(ob_rim)
col_collection.objects.link(ob_door)
col_collection.objects.link(ob_handle)

# ---- scene / render settings (as saved in the file)
scene.frame_start = 1; scene.frame_end = 250; scene.frame_set(0)
scene.render.engine = 'BLENDER_EEVEE_NEXT'
bpy.context.view_layer.update()

# ---- added for rendering (the .blend has no active camera and no usable light): camera, sun
cam_auto = bpy.data.cameras.new('AutoCamera')
cam_auto.lens = 50.0
cam_auto.sensor_width = 36.0
cam_auto.clip_end = 1000.0
ob_auto_camera = bpy.data.objects.new('AutoCamera', cam_auto)
scene.collection.objects.link(ob_auto_camera)
ob_auto_camera.location = (4.10285, -5.02272, 5.07097)
ob_auto_camera.rotation_euler = (1.09748, -7.21219e-08, 0.694738)
scene.camera = ob_auto_camera
light_auto_sun = bpy.data.lights.new('AutoSun', 'SUN')
light_auto_sun.energy = 3.0
light_auto_sun.angle = 0.0523599
ob_auto_sun = bpy.data.objects.new('AutoSun', light_auto_sun)
scene.collection.objects.link(ob_auto_sun)
ob_auto_sun.rotation_euler = (0.872665, 0.174533, 0.523599)
bpy.context.view_layer.update()
